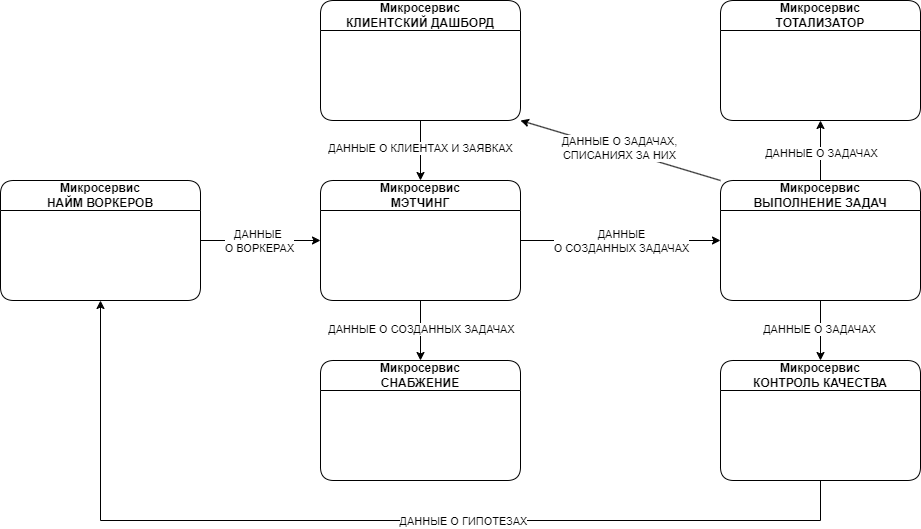

The diagram above was exported from draw.io. Its source (the exported page's mxGraphModel, read from the mxfile embedded in the PNG):
<mxGraphModel dx="2390" dy="1395" grid="1" gridSize="10" guides="1" tooltips="1" connect="1" arrows="1" fold="1" page="1" pageScale="1" pageWidth="1000" pageHeight="600" math="0" shadow="0">
  <root>
    <mxCell id="0" />
    <mxCell id="1" parent="0" />
    <mxCell id="ZP8aZX7HzMWhXCSV01K_-3" style="edgeStyle=orthogonalEdgeStyle;rounded=0;orthogonalLoop=1;jettySize=auto;html=1;exitX=1;exitY=0.5;exitDx=0;exitDy=0;entryX=0;entryY=0.5;entryDx=0;entryDy=0;" edge="1" parent="1" source="ZP8aZX7HzMWhXCSV01K_-1" target="ZP8aZX7HzMWhXCSV01K_-2">
      <mxGeometry relative="1" as="geometry" />
    </mxCell>
    <mxCell id="ZP8aZX7HzMWhXCSV01K_-4" value="ДАННЫЕ&amp;nbsp;&lt;div&gt;О ВОРКЕРАХ&lt;/div&gt;" style="edgeLabel;html=1;align=center;verticalAlign=middle;resizable=0;points=[];" vertex="1" connectable="0" parent="ZP8aZX7HzMWhXCSV01K_-3">
      <mxGeometry x="-0.0167" relative="1" as="geometry">
        <mxPoint as="offset" />
      </mxGeometry>
    </mxCell>
    <mxCell id="ZP8aZX7HzMWhXCSV01K_-1" value="Микросервис&lt;div&gt;НАЙМ ВОРКЕРОВ&lt;/div&gt;" style="swimlane;whiteSpace=wrap;html=1;rounded=1;startSize=30;" vertex="1" parent="1">
      <mxGeometry x="40" y="220" width="200" height="120" as="geometry" />
    </mxCell>
    <mxCell id="ZP8aZX7HzMWhXCSV01K_-10" style="edgeStyle=orthogonalEdgeStyle;rounded=0;orthogonalLoop=1;jettySize=auto;html=1;exitX=0.5;exitY=1;exitDx=0;exitDy=0;entryX=0.5;entryY=0;entryDx=0;entryDy=0;" edge="1" parent="1" source="ZP8aZX7HzMWhXCSV01K_-2" target="ZP8aZX7HzMWhXCSV01K_-8">
      <mxGeometry relative="1" as="geometry" />
    </mxCell>
    <mxCell id="ZP8aZX7HzMWhXCSV01K_-11" value="ДАННЫЕ О СОЗДАННЫХ ЗАДАЧАХ" style="edgeLabel;html=1;align=center;verticalAlign=middle;resizable=0;points=[];" vertex="1" connectable="0" parent="ZP8aZX7HzMWhXCSV01K_-10">
      <mxGeometry x="-0.0333" relative="1" as="geometry">
        <mxPoint as="offset" />
      </mxGeometry>
    </mxCell>
    <mxCell id="ZP8aZX7HzMWhXCSV01K_-13" style="edgeStyle=orthogonalEdgeStyle;rounded=0;orthogonalLoop=1;jettySize=auto;html=1;exitX=1;exitY=0.5;exitDx=0;exitDy=0;entryX=0;entryY=0.5;entryDx=0;entryDy=0;" edge="1" parent="1" source="ZP8aZX7HzMWhXCSV01K_-2" target="ZP8aZX7HzMWhXCSV01K_-12">
      <mxGeometry relative="1" as="geometry" />
    </mxCell>
    <mxCell id="ZP8aZX7HzMWhXCSV01K_-15" value="ДАННЫЕ&lt;div&gt;О СОЗДАННЫХ ЗАДАЧАХ&lt;/div&gt;" style="edgeLabel;html=1;align=center;verticalAlign=middle;resizable=0;points=[];" vertex="1" connectable="0" parent="ZP8aZX7HzMWhXCSV01K_-13">
      <mxGeometry relative="1" as="geometry">
        <mxPoint as="offset" />
      </mxGeometry>
    </mxCell>
    <mxCell id="ZP8aZX7HzMWhXCSV01K_-2" value="Микросервис&lt;div&gt;МЭТЧИНГ&lt;/div&gt;" style="swimlane;whiteSpace=wrap;html=1;rounded=1;startSize=30;" vertex="1" parent="1">
      <mxGeometry x="360" y="220" width="200" height="120" as="geometry" />
    </mxCell>
    <mxCell id="ZP8aZX7HzMWhXCSV01K_-6" style="edgeStyle=orthogonalEdgeStyle;rounded=0;orthogonalLoop=1;jettySize=auto;html=1;exitX=0.5;exitY=1;exitDx=0;exitDy=0;entryX=0.5;entryY=0;entryDx=0;entryDy=0;" edge="1" parent="1" source="ZP8aZX7HzMWhXCSV01K_-5" target="ZP8aZX7HzMWhXCSV01K_-2">
      <mxGeometry relative="1" as="geometry" />
    </mxCell>
    <mxCell id="ZP8aZX7HzMWhXCSV01K_-7" value="ДАННЫЕ О КЛИЕНТАХ И ЗАЯВКАХ" style="edgeLabel;html=1;align=center;verticalAlign=middle;resizable=0;points=[];" vertex="1" connectable="0" parent="ZP8aZX7HzMWhXCSV01K_-6">
      <mxGeometry x="-0.1" y="-1" relative="1" as="geometry">
        <mxPoint as="offset" />
      </mxGeometry>
    </mxCell>
    <mxCell id="ZP8aZX7HzMWhXCSV01K_-5" value="Микросервис&lt;div&gt;КЛИЕНТСКИЙ ДАШБОРД&lt;/div&gt;" style="swimlane;whiteSpace=wrap;html=1;rounded=1;startSize=30;" vertex="1" parent="1">
      <mxGeometry x="360" y="40" width="200" height="120" as="geometry" />
    </mxCell>
    <mxCell id="ZP8aZX7HzMWhXCSV01K_-8" value="Микросервис&lt;div&gt;СНАБЖЕНИЕ&lt;/div&gt;" style="swimlane;whiteSpace=wrap;html=1;rounded=1;startSize=30;" vertex="1" parent="1">
      <mxGeometry x="360" y="400" width="200" height="120" as="geometry" />
    </mxCell>
    <mxCell id="ZP8aZX7HzMWhXCSV01K_-16" style="rounded=0;orthogonalLoop=1;jettySize=auto;html=1;exitX=0;exitY=0;exitDx=0;exitDy=0;entryX=1;entryY=1;entryDx=0;entryDy=0;" edge="1" parent="1" source="ZP8aZX7HzMWhXCSV01K_-12" target="ZP8aZX7HzMWhXCSV01K_-5">
      <mxGeometry relative="1" as="geometry" />
    </mxCell>
    <mxCell id="ZP8aZX7HzMWhXCSV01K_-17" value="ДАННЫЕ О ЗАДАЧАХ,&lt;div&gt;СПИСАНИЯХ ЗА НИХ&lt;/div&gt;" style="edgeLabel;html=1;align=center;verticalAlign=middle;resizable=0;points=[];" vertex="1" connectable="0" parent="ZP8aZX7HzMWhXCSV01K_-16">
      <mxGeometry x="0.0147" y="-2" relative="1" as="geometry">
        <mxPoint as="offset" />
      </mxGeometry>
    </mxCell>
    <mxCell id="ZP8aZX7HzMWhXCSV01K_-19" style="edgeStyle=orthogonalEdgeStyle;rounded=0;orthogonalLoop=1;jettySize=auto;html=1;exitX=0.5;exitY=0;exitDx=0;exitDy=0;entryX=0.5;entryY=1;entryDx=0;entryDy=0;" edge="1" parent="1" source="ZP8aZX7HzMWhXCSV01K_-12" target="ZP8aZX7HzMWhXCSV01K_-18">
      <mxGeometry relative="1" as="geometry" />
    </mxCell>
    <mxCell id="ZP8aZX7HzMWhXCSV01K_-20" value="ДАННЫЕ О ЗАДАЧАХ" style="edgeLabel;html=1;align=center;verticalAlign=middle;resizable=0;points=[];" vertex="1" connectable="0" parent="ZP8aZX7HzMWhXCSV01K_-19">
      <mxGeometry x="-0.0333" relative="1" as="geometry">
        <mxPoint as="offset" />
      </mxGeometry>
    </mxCell>
    <mxCell id="ZP8aZX7HzMWhXCSV01K_-22" style="edgeStyle=orthogonalEdgeStyle;rounded=0;orthogonalLoop=1;jettySize=auto;html=1;exitX=0.5;exitY=1;exitDx=0;exitDy=0;entryX=0.5;entryY=0;entryDx=0;entryDy=0;" edge="1" parent="1" source="ZP8aZX7HzMWhXCSV01K_-12" target="ZP8aZX7HzMWhXCSV01K_-21">
      <mxGeometry relative="1" as="geometry" />
    </mxCell>
    <mxCell id="ZP8aZX7HzMWhXCSV01K_-23" value="ДАННЫЕ О ЗАДАЧАХ" style="edgeLabel;html=1;align=center;verticalAlign=middle;resizable=0;points=[];" vertex="1" connectable="0" parent="ZP8aZX7HzMWhXCSV01K_-22">
      <mxGeometry x="-0.049" y="-2" relative="1" as="geometry">
        <mxPoint as="offset" />
      </mxGeometry>
    </mxCell>
    <mxCell id="ZP8aZX7HzMWhXCSV01K_-12" value="Микросервис&lt;div&gt;ВЫПОЛНЕНИЕ ЗАДАЧ&lt;/div&gt;" style="swimlane;whiteSpace=wrap;html=1;rounded=1;startSize=30;" vertex="1" parent="1">
      <mxGeometry x="760" y="220" width="200" height="120" as="geometry" />
    </mxCell>
    <mxCell id="ZP8aZX7HzMWhXCSV01K_-18" value="Микросервис&lt;div&gt;ТОТАЛИЗАТОР&lt;/div&gt;" style="swimlane;whiteSpace=wrap;html=1;rounded=1;startSize=30;" vertex="1" parent="1">
      <mxGeometry x="760" y="40" width="200" height="120" as="geometry" />
    </mxCell>
    <mxCell id="ZP8aZX7HzMWhXCSV01K_-24" style="edgeStyle=orthogonalEdgeStyle;rounded=0;orthogonalLoop=1;jettySize=auto;html=1;exitX=0.5;exitY=1;exitDx=0;exitDy=0;entryX=0.5;entryY=1;entryDx=0;entryDy=0;" edge="1" parent="1" source="ZP8aZX7HzMWhXCSV01K_-21" target="ZP8aZX7HzMWhXCSV01K_-1">
      <mxGeometry relative="1" as="geometry">
        <Array as="points">
          <mxPoint x="860" y="560" />
          <mxPoint x="140" y="560" />
        </Array>
      </mxGeometry>
    </mxCell>
    <mxCell id="ZP8aZX7HzMWhXCSV01K_-25" value="ДАННЫЕ О ГИПОТЕЗАХ" style="edgeLabel;html=1;align=center;verticalAlign=middle;resizable=0;points=[];" vertex="1" connectable="0" parent="ZP8aZX7HzMWhXCSV01K_-24">
      <mxGeometry x="-0.1861" relative="1" as="geometry">
        <mxPoint as="offset" />
      </mxGeometry>
    </mxCell>
    <mxCell id="ZP8aZX7HzMWhXCSV01K_-21" value="Микросервис&lt;div&gt;КОНТРОЛЬ КАЧЕСТВА&lt;/div&gt;" style="swimlane;whiteSpace=wrap;html=1;rounded=1;startSize=30;" vertex="1" parent="1">
      <mxGeometry x="760" y="400" width="200" height="120" as="geometry" />
    </mxCell>
  </root>
</mxGraphModel>